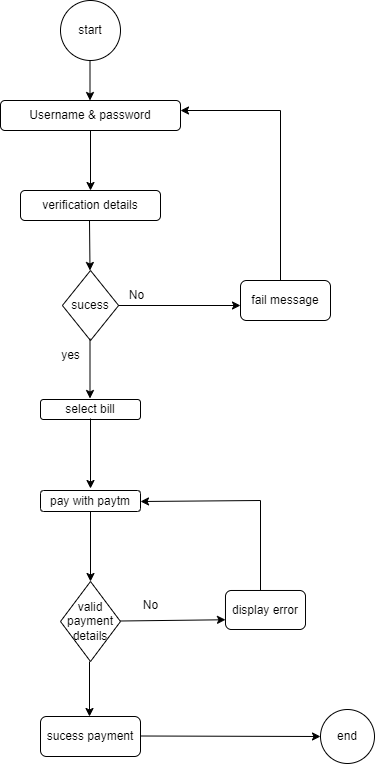

The diagram above was exported from draw.io. Its source (the exported page's mxGraphModel, read from the mxfile embedded in the PNG):
<mxGraphModel dx="608" dy="349" grid="1" gridSize="10" guides="1" tooltips="1" connect="1" arrows="1" fold="1" page="1" pageScale="1" pageWidth="850" pageHeight="1100" math="0" shadow="0">
  <root>
    <mxCell id="0" />
    <mxCell id="1" parent="0" />
    <mxCell id="BZbm0QeLLjxczIKKARbE-1" value="start" style="ellipse;whiteSpace=wrap;html=1;aspect=fixed;" vertex="1" parent="1">
      <mxGeometry x="260" y="10" width="60" height="60" as="geometry" />
    </mxCell>
    <mxCell id="BZbm0QeLLjxczIKKARbE-3" value="Username &amp;amp; password" style="rounded=1;whiteSpace=wrap;html=1;" vertex="1" parent="1">
      <mxGeometry x="200" y="110" width="180" height="30" as="geometry" />
    </mxCell>
    <mxCell id="BZbm0QeLLjxczIKKARbE-5" value="sucess" style="rhombus;whiteSpace=wrap;html=1;" vertex="1" parent="1">
      <mxGeometry x="261.88" y="280" width="56.25" height="70" as="geometry" />
    </mxCell>
    <mxCell id="BZbm0QeLLjxczIKKARbE-10" value="verification details" style="rounded=1;whiteSpace=wrap;html=1;" vertex="1" parent="1">
      <mxGeometry x="220" y="200" width="140" height="30" as="geometry" />
    </mxCell>
    <mxCell id="BZbm0QeLLjxczIKKARbE-11" value="" style="endArrow=classic;html=1;rounded=0;" edge="1" parent="1">
      <mxGeometry width="50" height="50" relative="1" as="geometry">
        <mxPoint x="289.5" y="70" as="sourcePoint" />
        <mxPoint x="289.5" y="110" as="targetPoint" />
      </mxGeometry>
    </mxCell>
    <mxCell id="BZbm0QeLLjxczIKKARbE-12" value="" style="endArrow=classic;html=1;rounded=0;entryX=0.5;entryY=0;entryDx=0;entryDy=0;" edge="1" parent="1" target="BZbm0QeLLjxczIKKARbE-10">
      <mxGeometry width="50" height="50" relative="1" as="geometry">
        <mxPoint x="290" y="140" as="sourcePoint" />
        <mxPoint x="290" y="180" as="targetPoint" />
      </mxGeometry>
    </mxCell>
    <mxCell id="BZbm0QeLLjxczIKKARbE-13" value="" style="endArrow=classic;html=1;rounded=0;" edge="1" parent="1">
      <mxGeometry width="50" height="50" relative="1" as="geometry">
        <mxPoint x="289" y="230" as="sourcePoint" />
        <mxPoint x="289.5" y="280" as="targetPoint" />
      </mxGeometry>
    </mxCell>
    <mxCell id="BZbm0QeLLjxczIKKARbE-14" value="" style="endArrow=classic;html=1;rounded=0;" edge="1" parent="1">
      <mxGeometry width="50" height="50" relative="1" as="geometry">
        <mxPoint x="289.5" y="348" as="sourcePoint" />
        <mxPoint x="289.5" y="408" as="targetPoint" />
      </mxGeometry>
    </mxCell>
    <mxCell id="BZbm0QeLLjxczIKKARbE-17" value="No" style="text;html=1;align=center;verticalAlign=middle;resizable=0;points=[];autosize=1;strokeColor=none;fillColor=none;" vertex="1" parent="1">
      <mxGeometry x="316.25" y="290" width="40" height="30" as="geometry" />
    </mxCell>
    <mxCell id="BZbm0QeLLjxczIKKARbE-18" value="yes" style="text;html=1;align=center;verticalAlign=middle;resizable=0;points=[];autosize=1;strokeColor=none;fillColor=none;" vertex="1" parent="1">
      <mxGeometry x="250" y="350" width="40" height="30" as="geometry" />
    </mxCell>
    <mxCell id="BZbm0QeLLjxczIKKARbE-19" value="select bill" style="rounded=1;whiteSpace=wrap;html=1;" vertex="1" parent="1">
      <mxGeometry x="240" y="409" width="100" height="20" as="geometry" />
    </mxCell>
    <mxCell id="BZbm0QeLLjxczIKKARbE-20" value="" style="endArrow=classic;html=1;rounded=0;" edge="1" parent="1">
      <mxGeometry width="50" height="50" relative="1" as="geometry">
        <mxPoint x="290" y="428" as="sourcePoint" />
        <mxPoint x="290" y="498" as="targetPoint" />
      </mxGeometry>
    </mxCell>
    <mxCell id="BZbm0QeLLjxczIKKARbE-21" value="pay with paytm" style="rounded=1;whiteSpace=wrap;html=1;" vertex="1" parent="1">
      <mxGeometry x="240" y="500" width="100" height="21" as="geometry" />
    </mxCell>
    <mxCell id="BZbm0QeLLjxczIKKARbE-22" value="" style="endArrow=classic;html=1;rounded=0;" edge="1" parent="1">
      <mxGeometry width="50" height="50" relative="1" as="geometry">
        <mxPoint x="290" y="521" as="sourcePoint" />
        <mxPoint x="290" y="591" as="targetPoint" />
      </mxGeometry>
    </mxCell>
    <mxCell id="BZbm0QeLLjxczIKKARbE-23" value="valid payment details" style="rhombus;whiteSpace=wrap;html=1;" vertex="1" parent="1">
      <mxGeometry x="260" y="591" width="60" height="80" as="geometry" />
    </mxCell>
    <mxCell id="BZbm0QeLLjxczIKKARbE-25" value="" style="endArrow=classic;html=1;rounded=0;entryX=0;entryY=0.75;entryDx=0;entryDy=0;" edge="1" parent="1" target="BZbm0QeLLjxczIKKARbE-39">
      <mxGeometry width="50" height="50" relative="1" as="geometry">
        <mxPoint x="320" y="630.5" as="sourcePoint" />
        <mxPoint x="395" y="630.5" as="targetPoint" />
      </mxGeometry>
    </mxCell>
    <mxCell id="BZbm0QeLLjxczIKKARbE-26" value="No" style="text;html=1;align=center;verticalAlign=middle;resizable=0;points=[];autosize=1;strokeColor=none;fillColor=none;" vertex="1" parent="1">
      <mxGeometry x="330" y="600" width="40" height="30" as="geometry" />
    </mxCell>
    <mxCell id="BZbm0QeLLjxczIKKARbE-27" value="" style="endArrow=classic;html=1;rounded=0;" edge="1" parent="1">
      <mxGeometry width="50" height="50" relative="1" as="geometry">
        <mxPoint x="289" y="671" as="sourcePoint" />
        <mxPoint x="289" y="726" as="targetPoint" />
      </mxGeometry>
    </mxCell>
    <mxCell id="BZbm0QeLLjxczIKKARbE-28" value="sucess payment" style="rounded=1;whiteSpace=wrap;html=1;" vertex="1" parent="1">
      <mxGeometry x="240" y="726" width="100" height="40" as="geometry" />
    </mxCell>
    <mxCell id="BZbm0QeLLjxczIKKARbE-29" value="" style="endArrow=classic;html=1;rounded=0;" edge="1" parent="1">
      <mxGeometry width="50" height="50" relative="1" as="geometry">
        <mxPoint x="340" y="745.5" as="sourcePoint" />
        <mxPoint x="520" y="746" as="targetPoint" />
      </mxGeometry>
    </mxCell>
    <mxCell id="BZbm0QeLLjxczIKKARbE-30" value="end" style="ellipse;whiteSpace=wrap;html=1;aspect=fixed;" vertex="1" parent="1">
      <mxGeometry x="520" y="719" width="54" height="54" as="geometry" />
    </mxCell>
    <mxCell id="BZbm0QeLLjxczIKKARbE-31" value="" style="endArrow=classic;html=1;rounded=0;" edge="1" parent="1">
      <mxGeometry width="50" height="50" relative="1" as="geometry">
        <mxPoint x="480" y="120" as="sourcePoint" />
        <mxPoint x="380" y="120" as="targetPoint" />
      </mxGeometry>
    </mxCell>
    <mxCell id="BZbm0QeLLjxczIKKARbE-32" value="" style="endArrow=none;html=1;rounded=0;" edge="1" parent="1">
      <mxGeometry width="50" height="50" relative="1" as="geometry">
        <mxPoint x="480" y="290" as="sourcePoint" />
        <mxPoint x="480" y="120" as="targetPoint" />
      </mxGeometry>
    </mxCell>
    <mxCell id="BZbm0QeLLjxczIKKARbE-33" value="fail message" style="rounded=1;whiteSpace=wrap;html=1;" vertex="1" parent="1">
      <mxGeometry x="440" y="290" width="90" height="40" as="geometry" />
    </mxCell>
    <mxCell id="BZbm0QeLLjxczIKKARbE-35" value="" style="endArrow=classic;html=1;rounded=0;exitX=1;exitY=0.5;exitDx=0;exitDy=0;" edge="1" parent="1" source="BZbm0QeLLjxczIKKARbE-5">
      <mxGeometry width="50" height="50" relative="1" as="geometry">
        <mxPoint x="326" y="315" as="sourcePoint" />
        <mxPoint x="440" y="315" as="targetPoint" />
      </mxGeometry>
    </mxCell>
    <mxCell id="BZbm0QeLLjxczIKKARbE-36" value="" style="endArrow=classic;html=1;rounded=0;" edge="1" parent="1">
      <mxGeometry width="50" height="50" relative="1" as="geometry">
        <mxPoint x="460" y="510" as="sourcePoint" />
        <mxPoint x="340" y="511" as="targetPoint" />
      </mxGeometry>
    </mxCell>
    <mxCell id="BZbm0QeLLjxczIKKARbE-37" value="" style="endArrow=none;html=1;rounded=0;" edge="1" parent="1">
      <mxGeometry width="50" height="50" relative="1" as="geometry">
        <mxPoint x="460" y="600" as="sourcePoint" />
        <mxPoint x="460" y="510" as="targetPoint" />
      </mxGeometry>
    </mxCell>
    <mxCell id="BZbm0QeLLjxczIKKARbE-39" value="display error" style="rounded=1;whiteSpace=wrap;html=1;" vertex="1" parent="1">
      <mxGeometry x="425" y="600" width="80" height="39" as="geometry" />
    </mxCell>
  </root>
</mxGraphModel>